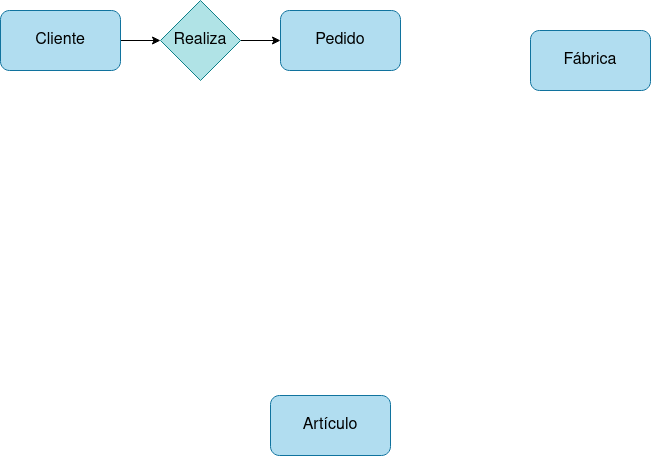

The diagram above was exported from draw.io. Its source (the exported page's mxGraphModel, read from the mxfile embedded in the PNG):
<mxGraphModel dx="1422" dy="771" grid="1" gridSize="10" guides="1" tooltips="1" connect="1" arrows="1" fold="1" page="1" pageScale="1" pageWidth="827" pageHeight="1169" math="0" shadow="0">
  <root>
    <mxCell id="0" />
    <mxCell id="1" parent="0" />
    <mxCell id="yz7Dq41NkZHe2HaMyOYO-1" value="&lt;font style=&quot;font-size: 16px;&quot;&gt;Pedido&lt;/font&gt;" style="rounded=1;whiteSpace=wrap;html=1;fillColor=#b1ddf0;strokeColor=#10739e;" vertex="1" parent="1">
      <mxGeometry x="320" y="170" width="120" height="60" as="geometry" />
    </mxCell>
    <mxCell id="yz7Dq41NkZHe2HaMyOYO-2" value="&lt;font style=&quot;font-size: 16px;&quot;&gt;Artículo&lt;/font&gt;" style="rounded=1;whiteSpace=wrap;html=1;fillColor=#b1ddf0;strokeColor=#10739e;" vertex="1" parent="1">
      <mxGeometry x="310" y="555" width="120" height="60" as="geometry" />
    </mxCell>
    <mxCell id="yz7Dq41NkZHe2HaMyOYO-5" style="edgeStyle=orthogonalEdgeStyle;rounded=0;orthogonalLoop=1;jettySize=auto;html=1;fontSize=16;" edge="1" parent="1" source="yz7Dq41NkZHe2HaMyOYO-3" target="yz7Dq41NkZHe2HaMyOYO-6">
      <mxGeometry relative="1" as="geometry">
        <mxPoint x="210" y="200" as="targetPoint" />
      </mxGeometry>
    </mxCell>
    <mxCell id="yz7Dq41NkZHe2HaMyOYO-3" value="&lt;font size=&quot;3&quot;&gt;Cliente&lt;/font&gt;" style="rounded=1;whiteSpace=wrap;html=1;fillColor=#b1ddf0;strokeColor=#10739e;" vertex="1" parent="1">
      <mxGeometry x="40" y="170" width="120" height="60" as="geometry" />
    </mxCell>
    <mxCell id="yz7Dq41NkZHe2HaMyOYO-4" value="&lt;font size=&quot;3&quot;&gt;Fábrica&lt;/font&gt;" style="rounded=1;whiteSpace=wrap;html=1;fillColor=#b1ddf0;strokeColor=#10739e;" vertex="1" parent="1">
      <mxGeometry x="570" y="190" width="120" height="60" as="geometry" />
    </mxCell>
    <mxCell id="yz7Dq41NkZHe2HaMyOYO-7" style="edgeStyle=orthogonalEdgeStyle;rounded=0;orthogonalLoop=1;jettySize=auto;html=1;entryX=0;entryY=0.5;entryDx=0;entryDy=0;fontSize=16;" edge="1" parent="1" source="yz7Dq41NkZHe2HaMyOYO-6" target="yz7Dq41NkZHe2HaMyOYO-1">
      <mxGeometry relative="1" as="geometry" />
    </mxCell>
    <mxCell id="yz7Dq41NkZHe2HaMyOYO-6" value="Realiza" style="rhombus;whiteSpace=wrap;html=1;fontSize=16;fillColor=#b0e3e6;strokeColor=#0e8088;" vertex="1" parent="1">
      <mxGeometry x="200" y="160" width="80" height="80" as="geometry" />
    </mxCell>
  </root>
</mxGraphModel>